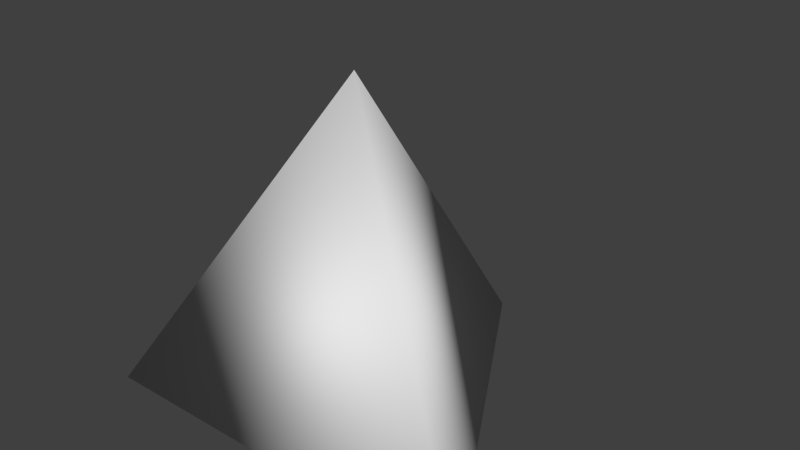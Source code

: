 # Source: scatterdot.blend  (saved by Blender 2.66.0; exported with 4.5.12 LTS)
import bpy
from mathutils import Matrix  # noqa: F401  (used for matrix-valued properties, if any)

bpy.ops.wm.read_factory_settings(use_empty=True)
scene = bpy.context.scene
scene.name = 'Scene'

# ---- collections
col_collection_1 = bpy.data.collections.new('Collection 1'); scene.collection.children.link(col_collection_1)

# ---- world
world_world = bpy.data.worlds.new('World'); scene.world = world_world
world_world.color = (0.05088, 0.05088, 0.05088)
world_world.use_sun_shadow = False
world_world.sun_shadow_jitter_overblur = 0.0
world_world.cycles.sampling_method = 'MANUAL'
world_world.cycles.sample_map_resolution = 256

# ---- meshes
me_cone_001 = bpy.data.meshes.new('Cone.001')
me_cone_001.from_pydata([(0.0, 1.414, -1.0), (1.225, -0.707, -1.0), (0.0, 0.0, 1.0), (-1.225, -0.707, -1.0)], [], [(3, 0, 1), (0, 2, 1), (1, 2, 3), (3, 2, 0)])
me_cone_001.polygons.foreach_set('use_smooth', [True] * 4)
_uv = me_cone_001.uv_layers.new(name='UVMap')
_uv.uv.foreach_set('vector', [0.5, 0.866, 0.0, 1.154, 0.0005901, 0.577, 0.9994, 0.0, 1.0, 0.577, 0.5, 0.289, 1.0, 0.866, 0.5, 1.154, 0.5006, 0.577, 0.5, 0.289, 0.0, 0.577, 0.0006236, 0.0])
me_cone_001.use_remesh_preserve_volume = False
me_cone_001.use_remesh_preserve_attributes = False
me_cone_001.use_mirror_vertex_groups = False
me_cone_001.update()

# ---- objects
ob_cone = bpy.data.objects.new('Cone', me_cone_001)

# ---- transforms, parenting, visibility, modifiers, constraints
ob_cone.location = (0.0, 0.0, 0.0)
ob_cone.lineart.crease_threshold = 0.0

# ---- collection membership
col_collection_1.objects.link(ob_cone)

# ---- scene / render settings (as saved in the file)
scene.frame_start = 1; scene.frame_end = 250; scene.frame_set(1)
scene.render.engine = 'BLENDER_EEVEE_NEXT'
scene.render.image_settings.color_mode = 'RGB'
scene.render.image_settings.compression = 90
scene.render.resolution_percentage = 50
scene.render.dither_intensity = 0.0
scene.render.bake_margin = 2
scene.cycles.use_denoising = False
scene.cycles.samples = 10
scene.cycles.sampling_pattern = 'TABULATED_SOBOL'
scene.cycles.light_sampling_threshold = 0.0
scene.cycles.use_adaptive_sampling = False
scene.cycles.use_light_tree = False
scene.cycles.blur_glossy = 0.0
scene.cycles.volume_bounces = 1
scene.cycles.pixel_filter_type = 'GAUSSIAN'
scene.cycles.sample_clamp_indirect = 0.0
scene.view_settings.view_transform = 'Standard'
bpy.context.view_layer.update()

# ---- added for rendering (the .blend has no active camera and no usable light): camera, sun
cam_auto = bpy.data.cameras.new('AutoCamera')
cam_auto.lens = 50.0
cam_auto.sensor_width = 36.0
cam_auto.clip_end = 1000.0
ob_auto_camera = bpy.data.objects.new('AutoCamera', cam_auto)
scene.collection.objects.link(ob_auto_camera)
ob_auto_camera.location = (3.52277, -3.87382, 2.81821)
ob_auto_camera.rotation_euler = (1.09748, -7.21219e-08, 0.694738)
scene.camera = ob_auto_camera
light_auto_sun = bpy.data.lights.new('AutoSun', 'SUN')
light_auto_sun.energy = 3.0
light_auto_sun.angle = 0.0523599
ob_auto_sun = bpy.data.objects.new('AutoSun', light_auto_sun)
scene.collection.objects.link(ob_auto_sun)
ob_auto_sun.rotation_euler = (0.872665, 0.174533, 0.523599)
bpy.context.view_layer.update()
